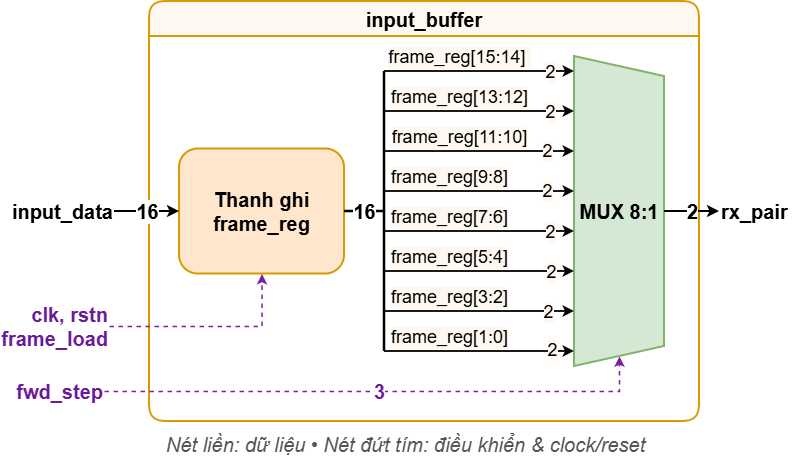

The diagram above was exported from draw.io. Its source (the exported page's mxGraphModel, read from the mxfile embedded in the PNG):
<mxGraphModel dx="976" dy="597" grid="1" gridSize="10" guides="1" tooltips="1" connect="1" arrows="1" fold="1" page="1" pageScale="1" pageWidth="850" pageHeight="1100" math="0" shadow="0">
  <root>
    <mxCell id="0" />
    <mxCell id="1" parent="0" />
    <mxCell id="box_ib" parent="1" style="swimlane;whiteSpace=wrap;html=1;fillColor=#FFF8F0;strokeColor=#D79B00;strokeWidth=2;fontStyle=1;fontSize=20;startSize=35;rounded=1;" value="input_buffer" vertex="1">
      <mxGeometry height="420" width="550" x="190" y="20" as="geometry" />
    </mxCell>
    <mxCell id="reg_frame" parent="box_ib" style="rounded=1;whiteSpace=wrap;html=1;fillColor=#FFE6CC;strokeColor=#D79B00;strokeWidth=2;fontSize=20;" value="&lt;b&gt;Thanh ghi frame_reg&lt;/b&gt;" vertex="1">
      <mxGeometry height="125" width="165" x="30" y="147.5" as="geometry" />
    </mxCell>
    <mxCell id="bus_16" edge="1" parent="box_ib" style="edgeStyle=none;rounded=0;html=1;strokeWidth=2.5;endArrow=none;fontStyle=1;fontSize=20;" value="16">
      <mxGeometry relative="1" as="geometry">
        <mxPoint x="195" y="210" as="sourcePoint" />
        <mxPoint x="235" y="210" as="targetPoint" />
      </mxGeometry>
    </mxCell>
    <mxCell id="bus_trunk" edge="1" parent="box_ib" style="edgeStyle=none;rounded=0;html=1;strokeWidth=2.5;endArrow=none;fontSize=18;" value="">
      <mxGeometry relative="1" as="geometry">
        <mxPoint x="235" y="70" as="sourcePoint" />
        <mxPoint x="235" y="350" as="targetPoint" />
      </mxGeometry>
    </mxCell>
    <mxCell id="mux_rx" parent="box_ib" style="shape=trapezoid;perimeter=trapezoidPerimeter;whiteSpace=wrap;html=1;fixedSize=1;rotation=90;fillColor=#D5E8D4;strokeColor=#82B366;strokeWidth=2;fontSize=20;horizontal=0;" value="&lt;b&gt;MUX 8:1&lt;/b&gt;" vertex="1">
      <mxGeometry height="90" width="310" x="315" y="165" as="geometry" />
    </mxCell>
    <mxCell id="w0" edge="1" parent="box_ib" style="edgeStyle=none;rounded=0;html=1;strokeWidth=1.8;fontSize=18;verticalAlign=bottom;labelBackgroundColor=#FFF8F0;" value="frame_reg[15:14]&amp;nbsp;">
      <mxGeometry relative="1" x="-0.2105" as="geometry">
        <mxPoint as="offset" />
        <mxPoint x="235" y="70" as="sourcePoint" />
        <mxPoint x="425" y="70" as="targetPoint" />
      </mxGeometry>
    </mxCell>
    <mxCell id="hp-CHaJqJbuONlDNcKxa-1" connectable="0" parent="w0" style="edgeLabel;html=1;align=center;verticalAlign=middle;resizable=0;points=[];inheritText=fontFamily,fontColor,fontStyle,textOpacity,labelBorderColor,labelBorderWidth,labelBackgroundColor,defaultLabelBackgroundColor,labelPadding;labelBackgroundColor=#FFF8F0;fontSize=18;" value="2" vertex="1">
      <mxGeometry relative="1" x="0.687" as="geometry">
        <mxPoint x="5" as="offset" />
      </mxGeometry>
    </mxCell>
    <mxCell id="w1" edge="1" parent="box_ib" style="edgeStyle=none;rounded=0;html=1;strokeWidth=1.8;fontSize=18;verticalAlign=bottom;labelBackgroundColor=#FFF8F0;" value="frame_reg[13:12]">
      <mxGeometry relative="1" x="-0.2105" as="geometry">
        <mxPoint as="offset" />
        <mxPoint x="235" y="110" as="sourcePoint" />
        <mxPoint x="425" y="110" as="targetPoint" />
      </mxGeometry>
    </mxCell>
    <mxCell id="hp-CHaJqJbuONlDNcKxa-2" connectable="0" parent="w1" style="edgeLabel;html=1;align=center;verticalAlign=middle;resizable=0;points=[];inheritText=fontFamily,fontColor,fontStyle,textOpacity,labelBorderColor,labelBorderWidth,labelBackgroundColor,defaultLabelBackgroundColor,labelPadding;labelBackgroundColor=#FFF8F0;fontSize=18;" value="2" vertex="1">
      <mxGeometry relative="1" x="0.7053" as="geometry">
        <mxPoint x="3" as="offset" />
      </mxGeometry>
    </mxCell>
    <mxCell id="w2" edge="1" parent="box_ib" style="edgeStyle=none;rounded=0;html=1;strokeWidth=1.8;fontSize=18;verticalAlign=bottom;labelBackgroundColor=#FFF8F0;" value="frame_reg[11:10]">
      <mxGeometry relative="1" x="-0.2105" as="geometry">
        <mxPoint as="offset" />
        <mxPoint x="235" y="150" as="sourcePoint" />
        <mxPoint x="425" y="150" as="targetPoint" />
      </mxGeometry>
    </mxCell>
    <mxCell id="hp-CHaJqJbuONlDNcKxa-3" connectable="0" parent="w2" style="edgeLabel;html=1;align=center;verticalAlign=middle;resizable=0;points=[];inheritText=fontFamily,fontColor,fontStyle,textOpacity,labelBorderColor,labelBorderWidth,labelBackgroundColor,defaultLabelBackgroundColor,labelPadding;labelBackgroundColor=#FFF8F0;fontSize=18;" value="2" vertex="1">
      <mxGeometry relative="1" x="0.7174" y="1" as="geometry">
        <mxPoint as="offset" />
      </mxGeometry>
    </mxCell>
    <mxCell id="w3" edge="1" parent="box_ib" style="edgeStyle=none;rounded=0;html=1;strokeWidth=1.8;fontSize=18;verticalAlign=bottom;labelBackgroundColor=#FFF8F0;" value="frame_reg[9:8]">
      <mxGeometry relative="1" x="-0.3158" as="geometry">
        <mxPoint as="offset" />
        <mxPoint x="235" y="190" as="sourcePoint" />
        <mxPoint x="425" y="190" as="targetPoint" />
      </mxGeometry>
    </mxCell>
    <mxCell id="hp-CHaJqJbuONlDNcKxa-4" connectable="0" parent="w3" style="edgeLabel;html=1;align=center;verticalAlign=middle;resizable=0;points=[];inheritText=fontFamily,fontColor,fontStyle,textOpacity,labelBorderColor,labelBorderWidth,labelBackgroundColor,defaultLabelBackgroundColor,labelPadding;labelBackgroundColor=#FFF8F0;fontSize=18;" value="2" vertex="1">
      <mxGeometry relative="1" x="0.7174" y="1" as="geometry">
        <mxPoint as="offset" />
      </mxGeometry>
    </mxCell>
    <mxCell id="w4" edge="1" parent="box_ib" style="edgeStyle=none;rounded=0;html=1;strokeWidth=1.8;fontSize=18;verticalAlign=bottom;labelBackgroundColor=#FFF8F0;" value="frame_reg[7:6]">
      <mxGeometry relative="1" x="-0.3158" as="geometry">
        <mxPoint as="offset" />
        <mxPoint x="235" y="230" as="sourcePoint" />
        <mxPoint x="425" y="230" as="targetPoint" />
      </mxGeometry>
    </mxCell>
    <mxCell id="hp-CHaJqJbuONlDNcKxa-5" connectable="0" parent="w4" style="edgeLabel;html=1;align=center;verticalAlign=middle;resizable=0;points=[];inheritText=fontFamily,fontColor,fontStyle,textOpacity,labelBorderColor,labelBorderWidth,labelBackgroundColor,defaultLabelBackgroundColor,labelPadding;labelBackgroundColor=#FFF8F0;fontSize=18;" value="2" vertex="1">
      <mxGeometry relative="1" x="0.7418" as="geometry">
        <mxPoint as="offset" />
      </mxGeometry>
    </mxCell>
    <mxCell id="w5" edge="1" parent="box_ib" style="edgeStyle=none;rounded=0;html=1;strokeWidth=1.8;fontSize=18;verticalAlign=bottom;labelBackgroundColor=#FFF8F0;" value="frame_reg[5:4]">
      <mxGeometry relative="1" x="-0.3158" as="geometry">
        <mxPoint as="offset" />
        <mxPoint x="235" y="270" as="sourcePoint" />
        <mxPoint x="425" y="270" as="targetPoint" />
      </mxGeometry>
    </mxCell>
    <mxCell id="hp-CHaJqJbuONlDNcKxa-6" connectable="0" parent="w5" style="edgeLabel;html=1;align=center;verticalAlign=middle;resizable=0;points=[];inheritText=fontFamily,fontColor,fontStyle,textOpacity,labelBorderColor,labelBorderWidth,labelBackgroundColor,defaultLabelBackgroundColor,labelPadding;labelBackgroundColor=#FFF8F0;fontSize=18;" value="2" vertex="1">
      <mxGeometry relative="1" x="0.7479" as="geometry">
        <mxPoint as="offset" />
      </mxGeometry>
    </mxCell>
    <mxCell id="w6" edge="1" parent="box_ib" style="edgeStyle=none;rounded=0;html=1;strokeWidth=1.8;fontSize=18;verticalAlign=bottom;labelBackgroundColor=#FFF8F0;" value="frame_reg[3:2]">
      <mxGeometry relative="1" x="-0.3158" as="geometry">
        <mxPoint as="offset" />
        <mxPoint x="235" y="310" as="sourcePoint" />
        <mxPoint x="425" y="310" as="targetPoint" />
      </mxGeometry>
    </mxCell>
    <mxCell id="hp-CHaJqJbuONlDNcKxa-7" connectable="0" parent="w6" style="edgeLabel;html=1;align=center;verticalAlign=middle;resizable=0;points=[];inheritText=fontFamily,fontColor,fontStyle,textOpacity,labelBorderColor,labelBorderWidth,labelBackgroundColor,defaultLabelBackgroundColor,labelPadding;labelBackgroundColor=#FFF8F0;fontSize=18;" value="2" vertex="1">
      <mxGeometry relative="1" x="0.7235" as="geometry">
        <mxPoint as="offset" />
      </mxGeometry>
    </mxCell>
    <mxCell id="w7" edge="1" parent="box_ib" style="edgeStyle=none;rounded=0;html=1;strokeWidth=1.8;fontSize=18;verticalAlign=bottom;labelBackgroundColor=#FFF8F0;" value="frame_reg[1:0]">
      <mxGeometry relative="1" x="-0.3158" as="geometry">
        <mxPoint as="offset" />
        <mxPoint x="235" y="350" as="sourcePoint" />
        <mxPoint x="425" y="350" as="targetPoint" />
      </mxGeometry>
    </mxCell>
    <mxCell id="hp-CHaJqJbuONlDNcKxa-8" connectable="0" parent="w7" style="edgeLabel;html=1;align=center;verticalAlign=middle;resizable=0;points=[];inheritText=fontFamily,fontColor,fontStyle,textOpacity,labelBorderColor,labelBorderWidth,labelBackgroundColor,defaultLabelBackgroundColor,labelPadding;labelBackgroundColor=#FFF8F0;fontSize=18;" value="2" vertex="1">
      <mxGeometry relative="1" x="0.76" y="2" as="geometry">
        <mxPoint as="offset" />
      </mxGeometry>
    </mxCell>
    <mxCell id="in_data" parent="1" style="text;html=1;align=right;verticalAlign=middle;fontSize=20;" value="&lt;b&gt;input_data&lt;/b&gt;" vertex="1">
      <mxGeometry height="30" width="85" x="70" y="215" as="geometry" />
    </mxCell>
    <mxCell id="in_ctrl" parent="1" style="text;html=1;align=right;verticalAlign=middle;fontSize=20;fontColor=#6A1B9A;" value="&lt;b&gt;clk, rstn&lt;br&gt;frame_load&lt;/b&gt;" vertex="1">
      <mxGeometry height="40" width="90" x="60" y="325" as="geometry" />
    </mxCell>
    <mxCell id="in_step" parent="1" style="text;html=1;align=right;verticalAlign=middle;fontSize=20;fontColor=#6A1B9A;" value="&lt;b&gt;fwd_step&lt;/b&gt;" vertex="1">
      <mxGeometry height="30" width="85" x="60" y="395" as="geometry" />
    </mxCell>
    <mxCell id="out_rx" parent="1" style="text;html=1;align=left;verticalAlign=middle;fontSize=20;" value="&lt;b&gt;rx_pair&lt;/b&gt;" vertex="1">
      <mxGeometry height="30" width="80" x="760" y="215" as="geometry" />
    </mxCell>
    <mxCell id="e_in" edge="1" parent="1" source="in_data" style="edgeStyle=orthogonalEdgeStyle;rounded=0;html=1;strokeWidth=2;fontStyle=1;fontSize=20;" target="reg_frame" value="16">
      <mxGeometry relative="1" as="geometry" />
    </mxCell>
    <mxCell id="e_out" edge="1" parent="1" source="mux_rx" style="edgeStyle=orthogonalEdgeStyle;rounded=0;html=1;strokeWidth=2;fontStyle=1;fontSize=20;exitX=0.5;exitY=0;exitDx=0;exitDy=0;" target="out_rx" value="2">
      <mxGeometry relative="1" as="geometry" />
    </mxCell>
    <mxCell id="e_ctrl" edge="1" parent="1" source="in_ctrl" style="edgeStyle=orthogonalEdgeStyle;rounded=0;html=1;strokeWidth=1.5;dashed=1;strokeColor=#7B1FA2;fontColor=#6A1B9A;entryX=0.5;entryY=1;entryDx=0;entryDy=0;fontSize=20;" target="reg_frame" value="">
      <mxGeometry relative="1" as="geometry">
        <Array as="points">
          <mxPoint x="302" y="345" />
        </Array>
      </mxGeometry>
    </mxCell>
    <mxCell id="e_step" edge="1" parent="1" source="in_step" style="edgeStyle=orthogonalEdgeStyle;rounded=0;html=1;strokeWidth=1.5;dashed=1;strokeColor=#7B1FA2;fontColor=#6A1B9A;fontStyle=1;entryX=1;entryY=0.5;entryDx=0;entryDy=0;fontSize=20;" target="mux_rx" value="3">
      <mxGeometry relative="1" as="geometry">
        <Array as="points">
          <mxPoint x="660" y="410" />
        </Array>
      </mxGeometry>
    </mxCell>
    <mxCell id="note_ib" parent="1" style="text;html=1;align=left;verticalAlign=middle;fontSize=20;fontColor=#555555;" value="&lt;i&gt;Nét liền: dữ liệu • Nét đứt tím: điều khiển &amp;amp; clock/reset&lt;/i&gt;" vertex="1">
      <mxGeometry height="25" width="520" x="205" y="450" as="geometry" />
    </mxCell>
  </root>
</mxGraphModel>